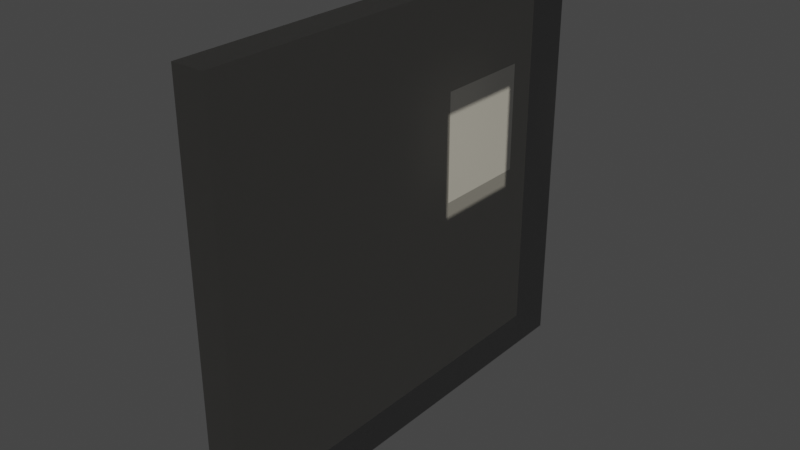 # Source: p4_2.blend  (saved by Blender 2.80.75; exported with 4.5.12 LTS)
import bpy
from mathutils import Matrix  # noqa: F401  (used for matrix-valued properties, if any)

bpy.ops.wm.read_factory_settings(use_empty=True)
scene = bpy.context.scene
scene.name = 'Scene'

# ---- collections
col_collection = bpy.data.collections.new('Collection'); scene.collection.children.link(col_collection)

# ---- materials (node trees are filled in below, after node groups)
mat_material = bpy.data.materials.new('Material')
mat_material.alpha_threshold = 0.0
mat_material.use_transparent_shadow = False
mat_material.line_color = (0.0, 0.0, 0.0, 1.0)
mat_material_001 = bpy.data.materials.new('Material.001')
mat_material_001.use_transparent_shadow = False

# ---- material node trees
mat_material.use_nodes = True; mat_material.node_tree.nodes.clear()
_N = mat_material.node_tree.nodes; _L = mat_material.node_tree.links
n0 = _N.new('ShaderNodeOutputMaterial'); n0.name = 'Material Output'; n0.location = (300, 300)
n1 = _N.new('ShaderNodeBsdfPrincipled'); n1.name = 'Principled BSDF'; n1.location = (10, 300)
n1.distribution = 'GGX'
n1.subsurface_method = 'BURLEY'
n1.inputs[0].default_value = (0.0, 0.0, 0.0, 1.0)
n1.inputs[2].default_value = 0.4
n1.inputs[3].default_value = 1.45
n1.inputs[4].default_value = 0.5
n1.inputs[27].default_value = (0.0, 0.0, 0.0, 1.0)
n1.inputs[28].default_value = 1.0
_L.new(n1.outputs[0], n0.inputs[0])
n0.is_active_output = True
mat_material_001.use_nodes = True; mat_material_001.node_tree.nodes.clear()
_N = mat_material_001.node_tree.nodes; _L = mat_material_001.node_tree.links
n0 = _N.new('ShaderNodeOutputMaterial'); n0.name = 'Material Output'; n0.location = (300, 300)
n1 = _N.new('ShaderNodeBsdfPrincipled'); n1.name = 'Principled BSDF'; n1.location = (10, 300)
n1.distribution = 'GGX'
n1.subsurface_method = 'BURLEY'
n1.inputs[0].default_value = (1.0, 0.9369, 0.7617, 1.0)
n1.inputs[3].default_value = 1.45
n1.inputs[4].default_value = 0.5
n1.inputs[27].default_value = (0.0, 0.0, 0.0, 1.0)
n1.inputs[28].default_value = 1.0
_L.new(n1.outputs[0], n0.inputs[0])
n0.is_active_output = True

# ---- world
world_world = bpy.data.worlds.new('World'); scene.world = world_world
world_world.use_nodes = True; world_world.node_tree.nodes.clear()
_N = world_world.node_tree.nodes; _L = world_world.node_tree.links
n0 = _N.new('ShaderNodeOutputWorld'); n0.name = 'World Output'; n0.location = (300, 300)
n1 = _N.new('ShaderNodeBackground'); n1.name = 'Background'; n1.location = (10, 300)
n1.inputs[0].default_value = (0.05088, 0.05088, 0.05088, 1.0)
_L.new(n1.outputs[0], n0.inputs[0])
n0.is_active_output = True
world_world.color = (0.05088, 0.05088, 0.05088)
world_world.use_sun_shadow = False
world_world.sun_shadow_jitter_overblur = 0.0

# ---- meshes
me_cube = bpy.data.meshes.new('Cube')
me_cube.from_pydata([(1.0, 0.412, 0.06014), (-1.0, 1.311, 1.041), (-1.0, 1.311, -1.0), (-1.0, -1.0, 1.041), (-1.0, -1.0, -1.0), (1.0, 1.311, 1.041), (1.0, 1.311, -1.0), (1.0, -1.0, 1.041), (1.0, -1.0, -1.0), (1.0, 0.9178, 0.5883), (1.0, 0.9178, 0.06014), (1.0, 0.412, 0.5883)], [], [(5, 1, 3, 7), (8, 7, 3, 4), (4, 2, 1, 3), (2, 6, 8, 4), (2, 1, 5, 6), (9, 10, 6, 5), (0, 11, 7, 8), (11, 9, 5, 7), (10, 0, 8, 6)])
me_cube.polygons.foreach_set('material_index', [0, 0, 1, 0, 0, 0, 0, 0, 0])
_uv = me_cube.uv_layers.new(name='UVMap')
_uv.uv.foreach_set('vector', [0.375, 0.0, 0.625, 0.0, 0.625, 0.25, 0.375, 0.25, 0.375, 0.25, 0.625, 0.25, 0.625, 0.5, 0.375, 0.5, 0.375, 0.5, 0.375, 0.75, 0.625, 0.75, 0.625, 0.5, 0.375, 0.75, 0.625, 0.75, 0.625, 1.0, 0.375, 1.0, 0.625, 0.5, 0.875, 0.5, 0.875, 0.75, 0.625, 0.75, 0.2793, 0.5957, 0.2207, 0.5957, 0.125, 0.5, 0.375, 0.5, 0.2207, 0.6543, 0.2793, 0.6543, 0.375, 0.75, 0.125, 0.75, 0.2793, 0.6543, 0.2793, 0.5957, 0.375, 0.5, 0.375, 0.75, 0.2207, 0.5957, 0.2207, 0.6543, 0.125, 0.75, 0.125, 0.5])
me_cube.materials.append(mat_material)
me_cube.materials.append(mat_material_001)
me_cube.use_remesh_preserve_volume = False
me_cube.use_remesh_preserve_attributes = False
me_cube.use_mirror_vertex_groups = False
me_cube.update()

# ---- objects
ob_cube = bpy.data.objects.new('Cube', me_cube)

# ---- transforms, parenting, visibility, modifiers, constraints
ob_cube.location = (0.0, 0.0, 0.0)
ob_cube.scale = (1.0, 12.17, 12.79)
ob_cube.lock_rotations_4d = False
ob_cube.empty_display_type = 'ARROWS'
ob_cube.lineart.crease_threshold = 0.0

# ---- collection membership
col_collection.objects.link(ob_cube)

# ---- scene / render settings (as saved in the file)
scene.frame_start = 1; scene.frame_end = 250; scene.frame_set(1)
scene.render.engine = 'BLENDER_EEVEE_NEXT'
scene.cycles.use_denoising = False
scene.cycles.samples = 128
scene.cycles.sampling_pattern = 'TABULATED_SOBOL'
scene.cycles.use_adaptive_sampling = False
scene.cycles.use_light_tree = False
scene.view_settings.view_transform = 'Filmic'
bpy.context.view_layer.update()

# ---- added for rendering (the .blend has no active camera and no usable light): camera, sun
cam_auto = bpy.data.cameras.new('AutoCamera')
cam_auto.lens = 50.0
cam_auto.sensor_width = 36.0
cam_auto.clip_end = 1000.0
ob_auto_camera = bpy.data.objects.new('AutoCamera', cam_auto)
scene.collection.objects.link(ob_auto_camera)
ob_auto_camera.location = (35.5536, -40.7743, 28.704)
ob_auto_camera.rotation_euler = (1.09748, -7.21219e-08, 0.694738)
scene.camera = ob_auto_camera
light_auto_sun = bpy.data.lights.new('AutoSun', 'SUN')
light_auto_sun.energy = 3.0
light_auto_sun.angle = 0.0523599
ob_auto_sun = bpy.data.objects.new('AutoSun', light_auto_sun)
scene.collection.objects.link(ob_auto_sun)
ob_auto_sun.rotation_euler = (0.872665, 0.174533, 0.523599)
bpy.context.view_layer.update()
